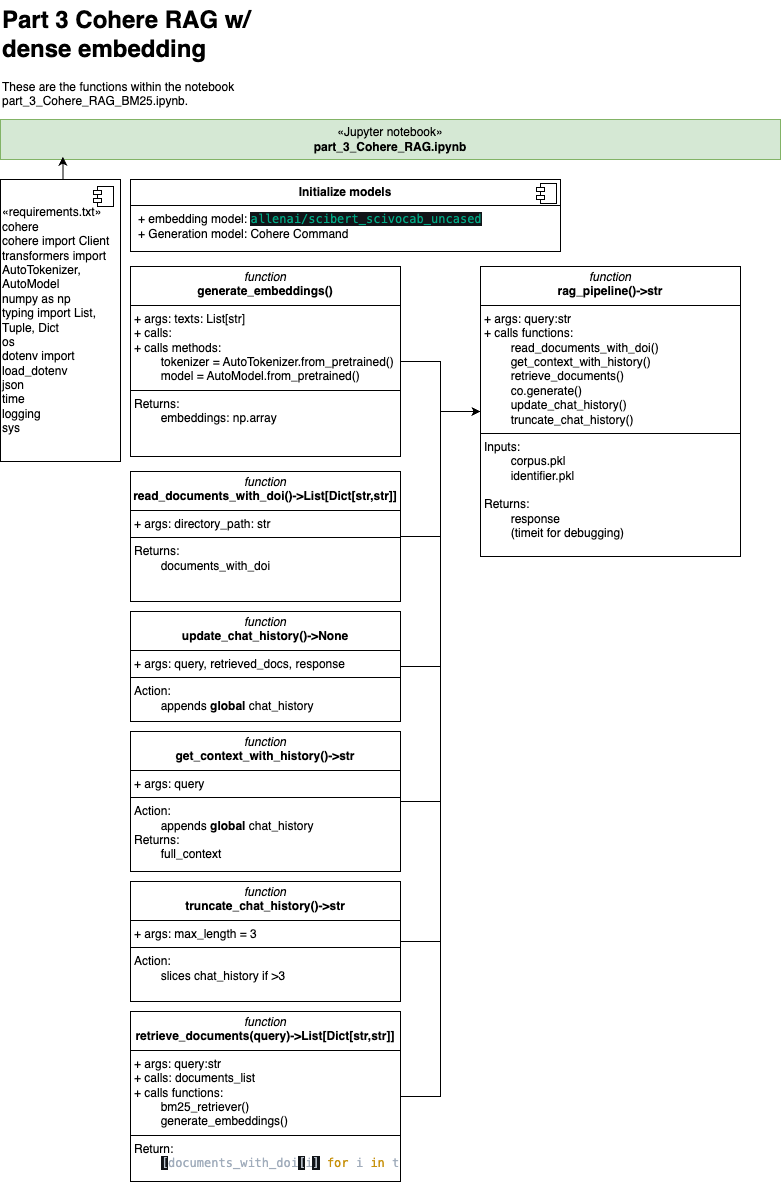

The diagram above was exported from draw.io. Its source (the exported page's mxGraphModel, read from the mxfile embedded in the PNG):
<mxGraphModel dx="3235" dy="1858" grid="1" gridSize="10" guides="1" tooltips="1" connect="1" arrows="1" fold="1" page="1" pageScale="1" pageWidth="850" pageHeight="1100" math="0" shadow="0">
  <root>
    <mxCell id="0" />
    <mxCell id="1" parent="0" />
    <mxCell id="2" value="" style="group" vertex="1" connectable="0" parent="1">
      <mxGeometry x="890" y="28" width="780" height="1182" as="geometry" />
    </mxCell>
    <mxCell id="3" value="&lt;h1 style=&quot;margin-top: 0px;&quot;&gt;Part 3 Cohere RAG w/ dense embedding&lt;/h1&gt;&lt;p&gt;These are the functions within the notebook part_3_Cohere_RAG_BM25.ipynb.&lt;/p&gt;" style="text;html=1;whiteSpace=wrap;overflow=hidden;rounded=0;" vertex="1" parent="2">
      <mxGeometry width="290" height="120" as="geometry" />
    </mxCell>
    <mxCell id="4" value="«Jupyter notebook»&lt;br&gt;&lt;b&gt;part_3_Cohere_RAG.ipynb&lt;/b&gt;" style="html=1;whiteSpace=wrap;fillColor=#d5e8d4;strokeColor=#82b366;" vertex="1" parent="2">
      <mxGeometry y="120" width="780" height="40" as="geometry" />
    </mxCell>
    <mxCell id="5" value="«requirements.txt»&lt;br&gt;&lt;div&gt;cohere&lt;/div&gt;&lt;div&gt;cohere import Client&lt;/div&gt;&lt;div&gt;transformers import AutoTokenizer, AutoModel&lt;/div&gt;&lt;div&gt;numpy as np&lt;/div&gt;&lt;div&gt;typing import List, Tuple, Dict&lt;/div&gt;&lt;div&gt;os&lt;/div&gt;&lt;div&gt;dotenv import load_dotenv&lt;/div&gt;&lt;div&gt;json&lt;/div&gt;&lt;div&gt;time&amp;nbsp;&lt;/div&gt;&lt;div&gt;logging&amp;nbsp;&lt;/div&gt;&lt;div&gt;sys&lt;/div&gt;" style="html=1;dropTarget=0;whiteSpace=wrap;align=left;" vertex="1" parent="2">
      <mxGeometry y="180" width="120" height="282" as="geometry" />
    </mxCell>
    <mxCell id="6" value="" style="shape=module;jettyWidth=8;jettyHeight=4;" vertex="1" parent="5">
      <mxGeometry x="1" width="20" height="20" relative="1" as="geometry">
        <mxPoint x="-27" y="7" as="offset" />
      </mxGeometry>
    </mxCell>
    <mxCell id="7" value="&lt;p style=&quot;margin:0px;margin-top:6px;text-align:center;&quot;&gt;&lt;b&gt;Initialize models&lt;/b&gt;&lt;/p&gt;&lt;hr size=&quot;1&quot; style=&quot;border-style:solid;&quot;&gt;&lt;p style=&quot;margin:0px;margin-left:8px;&quot;&gt;+ embedding model:&amp;nbsp;&lt;span style=&quot;color: rgb(0, 168, 132); background-color: rgb(17, 20, 24); font-family: Menlo, Monaco, &amp;quot;Courier New&amp;quot;, monospace; white-space: pre;&quot;&gt;allenai/scibert_scivocab_uncased&lt;/span&gt;&lt;/p&gt;&lt;p style=&quot;margin:0px;margin-left:8px;&quot;&gt;+ Generation model: Cohere Command&lt;/p&gt;" style="align=left;overflow=fill;html=1;dropTarget=0;whiteSpace=wrap;" vertex="1" parent="2">
      <mxGeometry x="130" y="180" width="430" height="72" as="geometry" />
    </mxCell>
    <mxCell id="8" value="" style="shape=component;jettyWidth=8;jettyHeight=4;" vertex="1" parent="7">
      <mxGeometry x="1" width="20" height="20" relative="1" as="geometry">
        <mxPoint x="-24" y="4" as="offset" />
      </mxGeometry>
    </mxCell>
    <mxCell id="9" style="edgeStyle=orthogonalEdgeStyle;rounded=0;orthogonalLoop=1;jettySize=auto;html=1;exitX=1;exitY=0.5;exitDx=0;exitDy=0;entryX=0;entryY=0.5;entryDx=0;entryDy=0;" edge="1" parent="2" source="10" target="19">
      <mxGeometry relative="1" as="geometry" />
    </mxCell>
    <mxCell id="10" value="&lt;p style=&quot;margin:0px;margin-top:4px;text-align:center;&quot;&gt;&lt;i&gt;function&lt;/i&gt;&lt;br&gt;&lt;b&gt;generate_embeddings()&lt;/b&gt;&lt;/p&gt;&lt;hr size=&quot;1&quot; style=&quot;border-style:solid;&quot;&gt;&lt;p style=&quot;margin:0px;margin-left:4px;&quot;&gt;+ args: texts: List[str]&lt;br&gt;+ calls:&amp;nbsp;&lt;/p&gt;&lt;p style=&quot;margin:0px;margin-left:4px;&quot;&gt;+ calls methods:&lt;/p&gt;&lt;p style=&quot;margin:0px;margin-left:4px;&quot;&gt;&lt;span style=&quot;white-space: pre;&quot;&gt;&#09;&lt;/span&gt;tokenizer = AutoTokenizer.from_pretrained()&lt;br&gt;&lt;/p&gt;&lt;p style=&quot;margin:0px;margin-left:4px;&quot;&gt;&lt;span style=&quot;white-space: pre;&quot;&gt;&#09;&lt;/span&gt;model = AutoModel.from_pretrained()&lt;br&gt;&lt;/p&gt;&lt;hr size=&quot;1&quot; style=&quot;border-style:solid;&quot;&gt;&lt;p style=&quot;margin:0px;margin-left:4px;&quot;&gt;Returns:&lt;/p&gt;&lt;p style=&quot;margin:0px;margin-left:4px;&quot;&gt;&lt;span style=&quot;white-space: pre;&quot;&gt;&#09;&lt;/span&gt;embeddings: np.array&lt;br&gt;&lt;/p&gt;" style="verticalAlign=top;align=left;overflow=fill;html=1;whiteSpace=wrap;" vertex="1" parent="2">
      <mxGeometry x="130" y="267" width="270" height="190" as="geometry" />
    </mxCell>
    <mxCell id="11" style="edgeStyle=orthogonalEdgeStyle;rounded=0;orthogonalLoop=1;jettySize=auto;html=1;entryX=0;entryY=0.5;entryDx=0;entryDy=0;" edge="1" parent="2" source="12" target="19">
      <mxGeometry relative="1" as="geometry" />
    </mxCell>
    <mxCell id="12" value="&lt;p style=&quot;margin:0px;margin-top:4px;text-align:center;&quot;&gt;&lt;i&gt;function&lt;/i&gt;&lt;br&gt;&lt;b&gt;update_chat_history()-&amp;gt;None&lt;/b&gt;&lt;/p&gt;&lt;hr size=&quot;1&quot; style=&quot;border-style:solid;&quot;&gt;&lt;p style=&quot;margin:0px;margin-left:4px;&quot;&gt;+ args: query, retrieved_docs, response&lt;br&gt;&lt;/p&gt;&lt;hr size=&quot;1&quot; style=&quot;border-style:solid;&quot;&gt;&lt;p style=&quot;margin:0px;margin-left:4px;&quot;&gt;Action:&lt;/p&gt;&lt;p style=&quot;margin:0px;margin-left:4px;&quot;&gt;&lt;span style=&quot;white-space: pre;&quot;&gt;&#09;&lt;/span&gt;appends&lt;b&gt; global&lt;/b&gt; chat_history&lt;br&gt;&lt;/p&gt;" style="verticalAlign=top;align=left;overflow=fill;html=1;whiteSpace=wrap;" vertex="1" parent="2">
      <mxGeometry x="130" y="612" width="270" height="110" as="geometry" />
    </mxCell>
    <mxCell id="13" style="edgeStyle=orthogonalEdgeStyle;rounded=0;orthogonalLoop=1;jettySize=auto;html=1;exitX=1;exitY=0.5;exitDx=0;exitDy=0;entryX=0;entryY=0.5;entryDx=0;entryDy=0;" edge="1" parent="2" source="14" target="19">
      <mxGeometry relative="1" as="geometry" />
    </mxCell>
    <mxCell id="14" value="&lt;p style=&quot;margin:0px;margin-top:4px;text-align:center;&quot;&gt;&lt;i&gt;function&lt;/i&gt;&lt;br&gt;&lt;b&gt;get_context_with_history()-&amp;gt;str&lt;/b&gt;&lt;/p&gt;&lt;hr size=&quot;1&quot; style=&quot;border-style:solid;&quot;&gt;&lt;p style=&quot;margin:0px;margin-left:4px;&quot;&gt;+ args: query&lt;br&gt;&lt;/p&gt;&lt;hr size=&quot;1&quot; style=&quot;border-style:solid;&quot;&gt;&lt;p style=&quot;margin:0px;margin-left:4px;&quot;&gt;Action:&lt;/p&gt;&lt;p style=&quot;margin:0px;margin-left:4px;&quot;&gt;&lt;span style=&quot;white-space: pre;&quot;&gt;&#09;&lt;/span&gt;appends&lt;b&gt; global&lt;/b&gt; chat_history&lt;br&gt;&lt;/p&gt;&lt;p style=&quot;margin:0px;margin-left:4px;&quot;&gt;Returns:&lt;/p&gt;&lt;p style=&quot;margin:0px;margin-left:4px;&quot;&gt;&lt;span style=&quot;white-space: pre;&quot;&gt;&#09;&lt;/span&gt;full_context&lt;br&gt;&lt;/p&gt;" style="verticalAlign=top;align=left;overflow=fill;html=1;whiteSpace=wrap;" vertex="1" parent="2">
      <mxGeometry x="130" y="732" width="270" height="140" as="geometry" />
    </mxCell>
    <mxCell id="15" style="edgeStyle=orthogonalEdgeStyle;rounded=0;orthogonalLoop=1;jettySize=auto;html=1;" edge="1" parent="2" source="16">
      <mxGeometry relative="1" as="geometry">
        <mxPoint x="480" y="412" as="targetPoint" />
        <Array as="points">
          <mxPoint x="440" y="942" />
          <mxPoint x="440" y="412" />
        </Array>
      </mxGeometry>
    </mxCell>
    <mxCell id="16" value="&lt;p style=&quot;margin:0px;margin-top:4px;text-align:center;&quot;&gt;&lt;i&gt;function&lt;/i&gt;&lt;br&gt;&lt;b&gt;truncate_chat_history()-&amp;gt;str&lt;/b&gt;&lt;/p&gt;&lt;hr size=&quot;1&quot; style=&quot;border-style:solid;&quot;&gt;&lt;p style=&quot;margin:0px;margin-left:4px;&quot;&gt;+ args: max_length = 3&lt;br&gt;&lt;/p&gt;&lt;hr size=&quot;1&quot; style=&quot;border-style:solid;&quot;&gt;&lt;p style=&quot;margin:0px;margin-left:4px;&quot;&gt;Action:&lt;/p&gt;&lt;p style=&quot;margin:0px;margin-left:4px;&quot;&gt;&lt;span style=&quot;white-space: pre;&quot;&gt;&#09;&lt;/span&gt;slices chat_history if &amp;gt;3&lt;/p&gt;" style="verticalAlign=top;align=left;overflow=fill;html=1;whiteSpace=wrap;" vertex="1" parent="2">
      <mxGeometry x="130" y="882" width="270" height="120" as="geometry" />
    </mxCell>
    <mxCell id="17" style="edgeStyle=orthogonalEdgeStyle;rounded=0;orthogonalLoop=1;jettySize=auto;html=1;exitX=1;exitY=0.5;exitDx=0;exitDy=0;" edge="1" parent="2" source="18">
      <mxGeometry relative="1" as="geometry">
        <mxPoint x="480" y="412" as="targetPoint" />
        <Array as="points">
          <mxPoint x="440" y="1097" />
          <mxPoint x="440" y="412" />
        </Array>
      </mxGeometry>
    </mxCell>
    <mxCell id="18" value="&lt;p style=&quot;margin:0px;margin-top:4px;text-align:center;&quot;&gt;&lt;i&gt;function&lt;/i&gt;&lt;br&gt;&lt;b&gt;retrieve_documents(query)-&amp;gt;List[Dict[str,str]]&lt;/b&gt;&lt;/p&gt;&lt;hr size=&quot;1&quot; style=&quot;border-style:solid;&quot;&gt;&lt;p style=&quot;margin:0px;margin-left:4px;&quot;&gt;+ args: query:str&lt;br&gt;&lt;/p&gt;&lt;p style=&quot;margin:0px;margin-left:4px;&quot;&gt;+ calls: documents_list&lt;/p&gt;&lt;p style=&quot;margin:0px;margin-left:4px;&quot;&gt;+ calls functions:&lt;/p&gt;&lt;p style=&quot;margin:0px;margin-left:4px;&quot;&gt;&lt;span style=&quot;white-space: pre;&quot;&gt;&#09;&lt;/span&gt;bm25_retriever()&lt;br&gt;&lt;/p&gt;&lt;p style=&quot;margin:0px;margin-left:4px;&quot;&gt;&lt;span style=&quot;white-space: pre;&quot;&gt;&#09;&lt;/span&gt;generate_embeddings()&lt;/p&gt;&lt;hr size=&quot;1&quot; style=&quot;border-style:solid;&quot;&gt;&lt;p style=&quot;margin:0px;margin-left:4px;&quot;&gt;Return:&lt;/p&gt;&lt;p style=&quot;margin:0px;margin-left:4px;&quot;&gt;&lt;span style=&quot;white-space: pre;&quot;&gt;&#09;&lt;/span&gt;&lt;span style=&quot;background-color: rgb(17, 20, 24); color: rgb(190, 198, 208); font-family: Menlo, Monaco, &amp;quot;Courier New&amp;quot;, monospace; white-space: pre;&quot;&gt;[&lt;/span&gt;&lt;span style=&quot;font-family: Menlo, Monaco, &amp;quot;Courier New&amp;quot;, monospace; white-space: pre; color: rgb(160, 172, 187);&quot;&gt;documents_with_doi&lt;/span&gt;&lt;span style=&quot;background-color: rgb(17, 20, 24); color: rgb(190, 198, 208); font-family: Menlo, Monaco, &amp;quot;Courier New&amp;quot;, monospace; white-space: pre;&quot;&gt;[&lt;/span&gt;&lt;span style=&quot;font-family: Menlo, Monaco, &amp;quot;Courier New&amp;quot;, monospace; white-space: pre; color: rgb(160, 172, 187);&quot;&gt;i&lt;/span&gt;&lt;span style=&quot;background-color: rgb(17, 20, 24); color: rgb(190, 198, 208); font-family: Menlo, Monaco, &amp;quot;Courier New&amp;quot;, monospace; white-space: pre;&quot;&gt;]&lt;/span&gt;&lt;span style=&quot;font-family: Menlo, Monaco, &amp;quot;Courier New&amp;quot;, monospace; white-space: pre; color: rgb(160, 172, 187);&quot;&gt; &lt;/span&gt;&lt;span style=&quot;font-family: Menlo, Monaco, &amp;quot;Courier New&amp;quot;, monospace; white-space: pre; color: rgb(199, 145, 12);&quot;&gt;for&lt;/span&gt;&lt;span style=&quot;font-family: Menlo, Monaco, &amp;quot;Courier New&amp;quot;, monospace; white-space: pre; color: rgb(160, 172, 187);&quot;&gt; i &lt;/span&gt;&lt;span style=&quot;font-family: Menlo, Monaco, &amp;quot;Courier New&amp;quot;, monospace; white-space: pre; color: rgb(199, 145, 12);&quot;&gt;in&lt;/span&gt;&lt;span style=&quot;font-family: Menlo, Monaco, &amp;quot;Courier New&amp;quot;, monospace; white-space: pre; color: rgb(160, 172, 187);&quot;&gt; top_indices&lt;/span&gt;&lt;span style=&quot;background-color: rgb(17, 20, 24); color: rgb(190, 198, 208); font-family: Menlo, Monaco, &amp;quot;Courier New&amp;quot;, monospace; white-space: pre;&quot;&gt;]&lt;/span&gt;&lt;/p&gt;" style="verticalAlign=top;align=left;overflow=fill;html=1;whiteSpace=wrap;" vertex="1" parent="2">
      <mxGeometry x="130" y="1012" width="270" height="170" as="geometry" />
    </mxCell>
    <mxCell id="19" value="&lt;p style=&quot;margin:0px;margin-top:4px;text-align:center;&quot;&gt;&lt;i&gt;function&lt;/i&gt;&lt;br&gt;&lt;b&gt;rag_pipeline()-&amp;gt;str&lt;/b&gt;&lt;/p&gt;&lt;hr size=&quot;1&quot; style=&quot;border-style:solid;&quot;&gt;&lt;p style=&quot;margin:0px;margin-left:4px;&quot;&gt;+ args: query:str&lt;/p&gt;&lt;p style=&quot;margin:0px;margin-left:4px;&quot;&gt;+ calls functions:&lt;/p&gt;&lt;p style=&quot;margin:0px;margin-left:4px;&quot;&gt;&lt;span style=&quot;white-space: pre;&quot;&gt;&#09;&lt;/span&gt;read_documents_with_doi()&lt;br&gt;&lt;/p&gt;&lt;p style=&quot;margin:0px;margin-left:4px;&quot;&gt;&lt;span style=&quot;white-space: pre;&quot;&gt;&#09;&lt;/span&gt;get_context_with_history()&lt;br&gt;&lt;/p&gt;&lt;p style=&quot;margin:0px;margin-left:4px;&quot;&gt;&lt;span style=&quot;white-space: pre;&quot;&gt;&#09;&lt;/span&gt;retrieve_documents()&lt;br&gt;&lt;/p&gt;&lt;p style=&quot;margin:0px;margin-left:4px;&quot;&gt;&lt;span style=&quot;white-space: pre;&quot;&gt;&#09;&lt;/span&gt;co.generate()&lt;br&gt;&lt;/p&gt;&lt;p style=&quot;margin:0px;margin-left:4px;&quot;&gt;&lt;span style=&quot;white-space: pre;&quot;&gt;&#09;&lt;/span&gt;update_chat_history()&lt;br&gt;&lt;/p&gt;&lt;p style=&quot;margin:0px;margin-left:4px;&quot;&gt;&lt;span style=&quot;white-space: pre;&quot;&gt;&#09;&lt;/span&gt;truncate_chat_history()&lt;/p&gt;&lt;hr size=&quot;1&quot; style=&quot;border-style:solid;&quot;&gt;&lt;p style=&quot;margin:0px;margin-left:4px;&quot;&gt;Inputs:&lt;/p&gt;&lt;p style=&quot;margin:0px;margin-left:4px;&quot;&gt;&lt;span style=&quot;white-space: pre;&quot;&gt;&#09;&lt;/span&gt;corpus.pkl&lt;br&gt;&lt;/p&gt;&lt;p style=&quot;margin:0px;margin-left:4px;&quot;&gt;&lt;span style=&quot;white-space: pre;&quot;&gt;&#09;&lt;/span&gt;identifier.pkl&lt;br&gt;&lt;/p&gt;&lt;p style=&quot;margin:0px;margin-left:4px;&quot;&gt;&lt;br&gt;&lt;/p&gt;&lt;p style=&quot;margin:0px;margin-left:4px;&quot;&gt;Returns:&lt;/p&gt;&lt;p style=&quot;margin:0px;margin-left:4px;&quot;&gt;&lt;span style=&quot;white-space: pre;&quot;&gt;&#09;&lt;/span&gt;response&amp;nbsp;&lt;br&gt;&lt;/p&gt;&lt;p style=&quot;margin:0px;margin-left:4px;&quot;&gt;&lt;span style=&quot;white-space: pre;&quot;&gt;&#09;&lt;/span&gt;(timeit for debugging)&lt;br&gt;&lt;/p&gt;&lt;p style=&quot;margin:0px;margin-left:4px;&quot;&gt;&lt;br&gt;&lt;/p&gt;" style="verticalAlign=top;align=left;overflow=fill;html=1;whiteSpace=wrap;" vertex="1" parent="2">
      <mxGeometry x="480" y="267" width="260" height="290" as="geometry" />
    </mxCell>
    <mxCell id="20" style="edgeStyle=orthogonalEdgeStyle;rounded=0;orthogonalLoop=1;jettySize=auto;html=1;exitX=0.5;exitY=0;exitDx=0;exitDy=0;entryX=0.08;entryY=0.932;entryDx=0;entryDy=0;entryPerimeter=0;" edge="1" parent="2" source="5" target="4">
      <mxGeometry relative="1" as="geometry" />
    </mxCell>
    <mxCell id="21" style="edgeStyle=orthogonalEdgeStyle;rounded=0;orthogonalLoop=1;jettySize=auto;html=1;entryX=0;entryY=0.5;entryDx=0;entryDy=0;" edge="1" parent="2" source="22" target="19">
      <mxGeometry relative="1" as="geometry" />
    </mxCell>
    <mxCell id="22" value="&lt;p style=&quot;margin:0px;margin-top:4px;text-align:center;&quot;&gt;&lt;i&gt;function&lt;/i&gt;&lt;br&gt;&lt;b&gt;read_documents_with_doi()-&amp;gt;List[Dict[str,str]]&lt;/b&gt;&lt;/p&gt;&lt;hr size=&quot;1&quot; style=&quot;border-style:solid;&quot;&gt;&lt;p style=&quot;margin:0px;margin-left:4px;&quot;&gt;+ args: directory_path: str&lt;br&gt;&lt;/p&gt;&lt;hr size=&quot;1&quot; style=&quot;border-style:solid;&quot;&gt;&lt;p style=&quot;margin:0px;margin-left:4px;&quot;&gt;Returns:&lt;/p&gt;&lt;p style=&quot;margin:0px;margin-left:4px;&quot;&gt;&lt;span style=&quot;white-space: pre;&quot;&gt;&#09;&lt;/span&gt;documents_with_doi&lt;br&gt;&lt;/p&gt;" style="verticalAlign=top;align=left;overflow=fill;html=1;whiteSpace=wrap;" vertex="1" parent="2">
      <mxGeometry x="130" y="472" width="270" height="130" as="geometry" />
    </mxCell>
  </root>
</mxGraphModel>